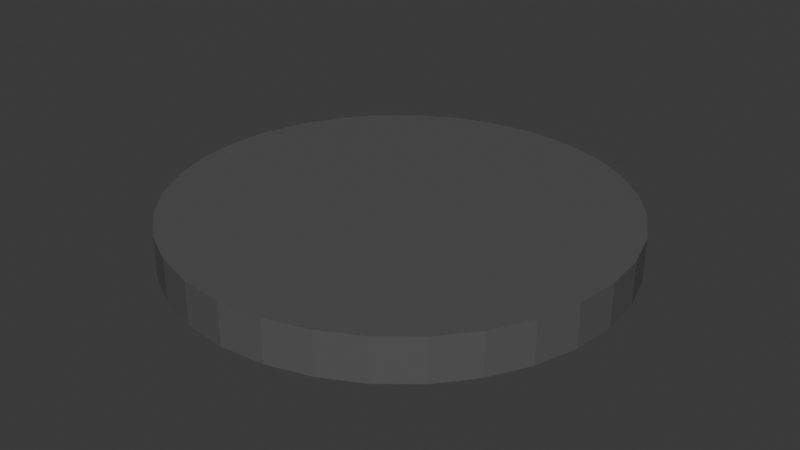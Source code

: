 # Source: BowofKey.blend  (saved by Blender 4.3.34; exported with 4.5.12 LTS)
import bpy
from mathutils import Matrix  # noqa: F401  (used for matrix-valued properties, if any)

bpy.ops.wm.read_factory_settings(use_empty=True)
scene = bpy.context.scene
scene.name = 'Scene'

# ---- collections
col_collection = bpy.data.collections.new('Collection'); scene.collection.children.link(col_collection)

# ---- materials (node trees are filled in below, after node groups)
mat_material_001 = bpy.data.materials.new('Material.001')

# ---- material node trees
mat_material_001.use_nodes = True; mat_material_001.node_tree.nodes.clear()
_N = mat_material_001.node_tree.nodes; _L = mat_material_001.node_tree.links
n0 = _N.new('ShaderNodeBsdfPrincipled'); n0.name = 'Principled BSDF'; n0.location = (10, 300)
n0.inputs[0].default_value = (0.09935, 0.09935, 0.09935, 1.0)
n1 = _N.new('ShaderNodeOutputMaterial'); n1.name = 'Material Output'; n1.location = (300, 300)
_L.new(n0.outputs[0], n1.inputs[0])
n1.is_active_output = True

# ---- world
world_world = bpy.data.worlds.new('World'); scene.world = world_world
world_world.use_nodes = True; world_world.node_tree.nodes.clear()
_N = world_world.node_tree.nodes; _L = world_world.node_tree.links
n0 = _N.new('ShaderNodeOutputWorld'); n0.name = 'World Output'; n0.location = (300, 300)
n1 = _N.new('ShaderNodeBackground'); n1.name = 'Background'; n1.location = (10, 300)
n1.inputs[0].default_value = (0.05088, 0.05088, 0.05088, 1.0)
_L.new(n1.outputs[0], n0.inputs[0])
n0.is_active_output = True
world_world.color = (0.05088, 0.05088, 0.05088)
world_world.sun_shadow_jitter_overblur = 0.0

# ---- meshes
me_cylinder = bpy.data.meshes.new('Cylinder')
me_cylinder.from_pydata([(0.0, 0.6759, -0.06449), (0.0, 0.6759, 0.06449), (0.1326, 0.6629, -0.06449), (0.1326, 0.6629, 0.06449), (0.26, 0.6244, -0.06449), (0.26, 0.6244, 0.06449), (0.3775, 0.562, -0.06449), (0.3775, 0.562, 0.06449), (0.4805, 0.4779, -0.06449), (0.4805, 0.4779, 0.06449), (0.565, 0.3755, -0.06449), (0.565, 0.3755, 0.06449), (0.6278, 0.2587, -0.06449), (0.6278, 0.2587, 0.06449), (0.6664, 0.1319, -0.06449), (0.6664, 0.1319, 0.06449), (0.6795, 0.0, -0.06449), (0.6795, 0.0, 0.06449), (0.6664, -0.1319, -0.06449), (0.6664, -0.1319, 0.06449), (0.6278, -0.2587, -0.06449), (0.6278, -0.2587, 0.06449), (0.565, -0.3755, -0.06449), (0.565, -0.3755, 0.06449), (0.4805, -0.4779, -0.06449), (0.4805, -0.4779, 0.06449), (0.3775, -0.562, -0.06449), (0.3775, -0.562, 0.06449), (0.26, -0.6244, -0.06449), (0.26, -0.6244, 0.06449), (0.1326, -0.6629, -0.06449), (0.1326, -0.6629, 0.06449), (0.0, -0.6759, -0.06449), (0.0, -0.6759, 0.06449), (-0.1326, -0.6629, -0.06449), (-0.1326, -0.6629, 0.06449), (-0.26, -0.6244, -0.06449), (-0.26, -0.6244, 0.06449), (-0.3775, -0.562, -0.06449), (-0.3775, -0.562, 0.06449), (-0.4805, -0.4779, -0.06449), (-0.4805, -0.4779, 0.06449), (-0.565, -0.3755, -0.06449), (-0.565, -0.3755, 0.06449), (-0.6278, -0.2587, -0.06449), (-0.6278, -0.2587, 0.06449), (-0.6664, -0.1319, -0.06449), (-0.6664, -0.1319, 0.06449), (-0.6795, 0.0, -0.06449), (-0.6795, 0.0, 0.06449), (-0.6664, 0.1319, -0.06449), (-0.6664, 0.1319, 0.06449), (-0.6278, 0.2587, -0.06449), (-0.6278, 0.2587, 0.06449), (-0.565, 0.3755, -0.06449), (-0.565, 0.3755, 0.06449), (-0.4805, 0.4779, -0.06449), (-0.4805, 0.4779, 0.06449), (-0.3775, 0.562, -0.06449), (-0.3775, 0.562, 0.06449), (-0.26, 0.6244, -0.06449), (-0.26, 0.6244, 0.06449), (-0.1326, 0.6629, -0.06449), (-0.1326, 0.6629, 0.06449)], [], [(0, 1, 3, 2), (2, 3, 5, 4), (4, 5, 7, 6), (6, 7, 9, 8), (8, 9, 11, 10), (10, 11, 13, 12), (12, 13, 15, 14), (14, 15, 17, 16), (16, 17, 19, 18), (18, 19, 21, 20), (20, 21, 23, 22), (22, 23, 25, 24), (24, 25, 27, 26), (26, 27, 29, 28), (28, 29, 31, 30), (30, 31, 33, 32), (32, 33, 35, 34), (34, 35, 37, 36), (36, 37, 39, 38), (38, 39, 41, 40), (40, 41, 43, 42), (42, 43, 45, 44), (44, 45, 47, 46), (46, 47, 49, 48), (48, 49, 51, 50), (50, 51, 53, 52), (52, 53, 55, 54), (54, 55, 57, 56), (56, 57, 59, 58), (58, 59, 61, 60), (3, 1, 63, 61, 59, 57, 55, 53, 51, 49, 47, 45, 43, 41, 39, 37, 35, 33, 31, 29, 27, 25, 23, 21, 19, 17, 15, 13, 11, 9, 7, 5), (60, 61, 63, 62), (62, 63, 1, 0), (0, 2, 4, 6, 8, 10, 12, 14, 16, 18, 20, 22, 24, 26, 28, 30, 32, 34, 36, 38, 40, 42, 44, 46, 48, 50, 52, 54, 56, 58, 60, 62)])
_uv = me_cylinder.uv_layers.new(name='UVMap')
_uv.uv.foreach_set('vector', [1.0, 0.5, 1.0, 1.0, 0.9688, 1.0, 0.9688, 0.5, 0.9688, 0.5, 0.9688, 1.0, 0.9375, 1.0, 0.9375, 0.5, 0.9375, 0.5, 0.9375, 1.0, 0.9062, 1.0, 0.9062, 0.5, 0.9062, 0.5, 0.9062, 1.0, 0.875, 1.0, 0.875, 0.5, 0.875, 0.5, 0.875, 1.0, 0.8438, 1.0, 0.8438, 0.5, 0.8438, 0.5, 0.8438, 1.0, 0.8125, 1.0, 0.8125, 0.5, 0.8125, 0.5, 0.8125, 1.0, 0.7812, 1.0, 0.7812, 0.5, 0.7812, 0.5, 0.7812, 1.0, 0.75, 1.0, 0.75, 0.5, 0.75, 0.5, 0.75, 1.0, 0.7188, 1.0, 0.7188, 0.5, 0.7188, 0.5, 0.7188, 1.0, 0.6875, 1.0, 0.6875, 0.5, 0.6875, 0.5, 0.6875, 1.0, 0.6562, 1.0, 0.6562, 0.5, 0.6562, 0.5, 0.6562, 1.0, 0.625, 1.0, 0.625, 0.5, 0.625, 0.5, 0.625, 1.0, 0.5938, 1.0, 0.5938, 0.5, 0.5938, 0.5, 0.5938, 1.0, 0.5625, 1.0, 0.5625, 0.5, 0.5625, 0.5, 0.5625, 1.0, 0.5312, 1.0, 0.5312, 0.5, 0.5312, 0.5, 0.5312, 1.0, 0.5, 1.0, 0.5, 0.5, 0.5, 0.5, 0.5, 1.0, 0.4688, 1.0, 0.4688, 0.5, 0.4688, 0.5, 0.4688, 1.0, 0.4375, 1.0, 0.4375, 0.5, 0.4375, 0.5, 0.4375, 1.0, 0.4062, 1.0, 0.4062, 0.5, 0.4062, 0.5, 0.4062, 1.0, 0.375, 1.0, 0.375, 0.5, 0.375, 0.5, 0.375, 1.0, 0.3438, 1.0, 0.3438, 0.5, 0.3438, 0.5, 0.3438, 1.0, 0.3125, 1.0, 0.3125, 0.5, 0.3125, 0.5, 0.3125, 1.0, 0.2812, 1.0, 0.2812, 0.5, 0.2812, 0.5, 0.2812, 1.0, 0.25, 1.0, 0.25, 0.5, 0.25, 0.5, 0.25, 1.0, 0.2188, 1.0, 0.2188, 0.5, 0.2188, 0.5, 0.2188, 1.0, 0.1875, 1.0, 0.1875, 0.5, 0.1875, 0.5, 0.1875, 1.0, 0.1562, 1.0, 0.1562, 0.5, 0.1562, 0.5, 0.1562, 1.0, 0.125, 1.0, 0.125, 0.5, 0.125, 0.5, 0.125, 1.0, 0.09375, 1.0, 0.09375, 0.5, 0.09375, 0.5, 0.09375, 1.0, 0.0625, 1.0, 0.0625, 0.5, 0.2968, 0.4854, 0.25, 0.49, 0.2032, 0.4854, 0.1582, 0.4717, 0.1167, 0.4496, 0.08029, 0.4197, 0.05045, 0.3833, 0.02827, 0.3418, 0.01461, 0.2968, 0.01, 0.25, 0.01461, 0.2032, 0.02827, 0.1582, 0.05045, 0.1167, 0.08029, 0.08029, 0.1167, 0.05045, 0.1582, 0.02827, 0.2032, 0.01461, 0.25, 0.01, 0.2968, 0.01461, 0.3418, 0.02827, 0.3833, 0.05045, 0.4197, 0.08029, 0.4496, 0.1167, 0.4717, 0.1582, 0.4854, 0.2032, 0.49, 0.25, 0.4854, 0.2968, 0.4717, 0.3418, 0.4496, 0.3833, 0.4197, 0.4197, 0.3833, 0.4496, 0.3418, 0.4717, 0.0625, 0.5, 0.0625, 1.0, 0.03125, 1.0, 0.03125, 0.5, 0.03125, 0.5, 0.03125, 1.0, 0.0, 1.0, 0.0, 0.5, 0.75, 0.49, 0.7968, 0.4854, 0.8418, 0.4717, 0.8833, 0.4496, 0.9197, 0.4197, 0.9496, 0.3833, 0.9717, 0.3418, 0.9854, 0.2968, 0.99, 0.25, 0.9854, 0.2032, 0.9717, 0.1582, 0.9496, 0.1167, 0.9197, 0.08029, 0.8833, 0.05045, 0.8418, 0.02827, 0.7968, 0.01461, 0.75, 0.01, 0.7032, 0.01461, 0.6582, 0.02827, 0.6167, 0.05045, 0.5803, 0.08029, 0.5504, 0.1167, 0.5283, 0.1582, 0.5146, 0.2032, 0.51, 0.25, 0.5146, 0.2968, 0.5283, 0.3418, 0.5504, 0.3833, 0.5803, 0.4197, 0.6167, 0.4496, 0.6582, 0.4717, 0.7032, 0.4854])
me_cylinder.materials.append(mat_material_001)
me_cylinder.update()

# ---- objects
ob_cylinder = bpy.data.objects.new('Cylinder', me_cylinder)

# ---- transforms, parenting, visibility, modifiers, constraints
ob_cylinder.location = (0.7545, -1.025, 0.06449)

# ---- collection membership
col_collection.objects.link(ob_cylinder)

# ---- scene / render settings (as saved in the file)
scene.frame_start = 1; scene.frame_end = 250; scene.frame_set(1)
scene.render.engine = 'BLENDER_EEVEE_NEXT'
bpy.context.view_layer.update()

# ---- added for rendering (the .blend has no active camera and no usable light): camera, sun
cam_auto = bpy.data.cameras.new('AutoCamera')
cam_auto.lens = 50.0
cam_auto.sensor_width = 36.0
cam_auto.clip_end = 1000.0
ob_auto_camera = bpy.data.objects.new('AutoCamera', cam_auto)
scene.collection.objects.link(ob_auto_camera)
ob_auto_camera.location = (2.53195, -3.15779, 1.48646)
ob_auto_camera.rotation_euler = (1.09748, -7.21219e-08, 0.694738)
scene.camera = ob_auto_camera
light_auto_sun = bpy.data.lights.new('AutoSun', 'SUN')
light_auto_sun.energy = 3.0
light_auto_sun.angle = 0.0523599
ob_auto_sun = bpy.data.objects.new('AutoSun', light_auto_sun)
scene.collection.objects.link(ob_auto_sun)
ob_auto_sun.rotation_euler = (0.872665, 0.174533, 0.523599)
bpy.context.view_layer.update()
